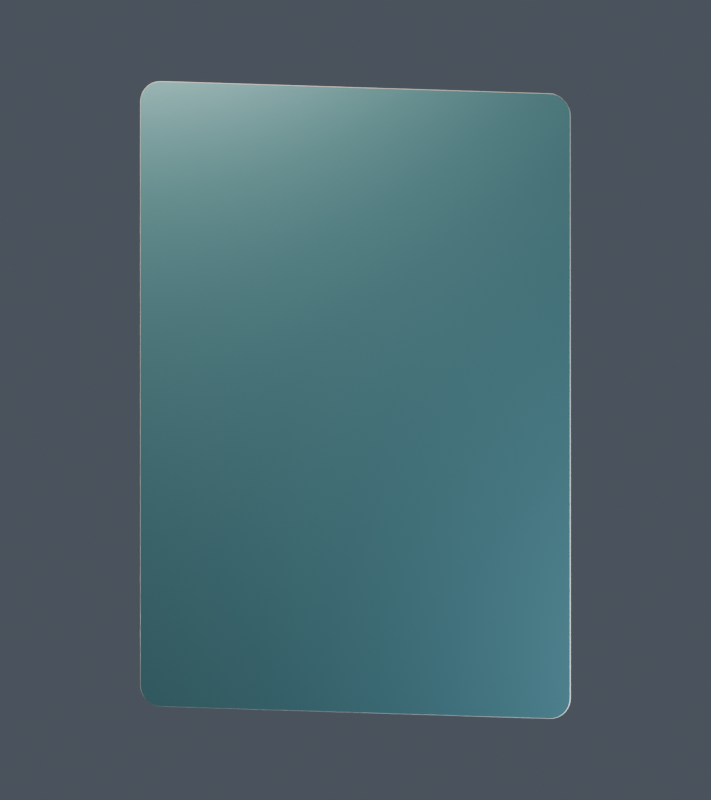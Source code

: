 # Source: collector-card.blend  (saved by Blender 5.2.44; exported with 4.5.12 LTS)
import bpy
from mathutils import Matrix  # noqa: F401  (used for matrix-valued properties, if any)

bpy.ops.wm.read_factory_settings(use_empty=True)
scene = bpy.context.scene
scene.name = 'Scene'

# ---- materials (node trees are filled in below, after node groups)
mat_00_front___replace_with_card_art = bpy.data.materials.new('00 Front — replace with card art')
mat_00_front___replace_with_card_art.diffuse_color = (0.06, 0.22, 0.25, 1.0)
mat_01_back___replace_with_card_back = bpy.data.materials.new('01 Back — replace with card back')
mat_01_back___replace_with_card_back.diffuse_color = (0.022, 0.065, 0.2, 1.0)
mat_02_edge___laminated_cardstock = bpy.data.materials.new('02 Edge — laminated cardstock')
mat_02_edge___laminated_cardstock.diffuse_color = (0.78, 0.74, 0.66, 1.0)

# ---- material node trees
mat_00_front___replace_with_card_art.use_nodes = True; mat_00_front___replace_with_card_art.node_tree.nodes.clear()
_N = mat_00_front___replace_with_card_art.node_tree.nodes; _L = mat_00_front___replace_with_card_art.node_tree.links
n0 = _N.new('ShaderNodeBsdfPrincipled'); n0.name = 'Principled BSDF'; n0.location = (30, 200)
n0.inputs[1].default_value = 0.68
n0.inputs[2].default_value = 0.27
n0.inputs[10].default_value = 0.005
n0.inputs[19].default_value = 0.45
n0.inputs[20].default_value = 0.16
n0.inputs[29].default_value = 430.0
n0.inputs[30].default_value = 1.35
n1 = _N.new('ShaderNodeOutputMaterial'); n1.name = 'Material Output'; n1.location = (350, 200)
n2 = _N.new('ShaderNodeTexCoord'); n2.name = 'Texture Coordinate'; n2.location = (-750, 0)
n3 = _N.new('ShaderNodeLayerWeight'); n3.name = 'Layer Weight'; n3.location = (-750, 220)
n3.inputs[0].default_value = 0.28
n4 = _N.new('ShaderNodeValToRGB'); n4.name = 'Angle-dependent preview foil'; n4.location = (-480, 220)
while len(n4.color_ramp.elements) > 1: n4.color_ramp.elements.remove(n4.color_ramp.elements[-1])
n4.color_ramp.elements[0].position = 0.0; n4.color_ramp.elements[0].color = (0.08, 0.21, 0.25, 1.0)
_e = n4.color_ramp.elements.new(0.24); _e.color = (0.13, 0.42, 0.39, 1.0)
_e = n4.color_ramp.elements.new(0.5); _e.color = (0.52, 0.23, 0.39, 1.0)
_e = n4.color_ramp.elements.new(0.76); _e.color = (0.45, 0.39, 0.16, 1.0)
_e = n4.color_ramp.elements.new(1.0); _e.color = (0.1, 0.19, 0.38, 1.0)
n5 = _N.new('ShaderNodeTexWave'); n5.name = 'Wave Texture'; n5.location = (-480, -80)
n5.width = 160
n5.bands_direction = 'DIAGONAL'
n5.inputs[1].default_value = 170.0
n5.inputs[2].default_value = 0.14
n6 = _N.new('ShaderNodeBump'); n6.name = 'Bump'; n6.location = (-200, -40)
n6.inputs[0].default_value = 0.045
n6.inputs[1].default_value = 3e-06
_L.new(n0.outputs[0], n1.inputs[0])
_L.new(n3.outputs[1], n4.inputs[0])
_L.new(n4.outputs[0], n0.inputs[0])
_L.new(n2.outputs[2], n5.inputs[0])
_L.new(n5.outputs[1], n6.inputs[3])
_L.new(n6.outputs[0], n0.inputs[5])
n1.is_active_output = True
mat_01_back___replace_with_card_back.use_nodes = True; mat_01_back___replace_with_card_back.node_tree.nodes.clear()
_N = mat_01_back___replace_with_card_back.node_tree.nodes; _L = mat_01_back___replace_with_card_back.node_tree.links
n0 = _N.new('ShaderNodeBsdfPrincipled'); n0.name = 'Principled BSDF'; n0.location = (-200, 100)
n0.inputs[0].default_value = (0.022, 0.065, 0.2, 1.0)
n0.inputs[2].default_value = 0.4
n0.inputs[10].default_value = 0.005
n0.inputs[19].default_value = 0.18
n0.inputs[20].default_value = 0.16
n1 = _N.new('ShaderNodeOutputMaterial'); n1.name = 'Material Output'; n1.location = (200, 100)
_L.new(n0.outputs[0], n1.inputs[0])
n1.is_active_output = True
mat_02_edge___laminated_cardstock.use_nodes = True; mat_02_edge___laminated_cardstock.node_tree.nodes.clear()
_N = mat_02_edge___laminated_cardstock.node_tree.nodes; _L = mat_02_edge___laminated_cardstock.node_tree.links
n0 = _N.new('ShaderNodeBsdfPrincipled'); n0.name = 'Principled BSDF'; n0.location = (-200, 100)
n0.inputs[0].default_value = (0.78, 0.74, 0.66, 1.0)
n0.inputs[2].default_value = 0.58
n0.inputs[10].default_value = 0.005
n0.inputs[19].default_value = 0.18
n0.inputs[20].default_value = 0.16
n1 = _N.new('ShaderNodeOutputMaterial'); n1.name = 'Material Output'; n1.location = (200, 100)
_L.new(n0.outputs[0], n1.inputs[0])
n1.is_active_output = True

# ---- world
world_soft_collector_studio = bpy.data.worlds.new('Soft collector studio'); scene.world = world_soft_collector_studio
world_soft_collector_studio.use_nodes = True; world_soft_collector_studio.node_tree.nodes.clear()
_N = world_soft_collector_studio.node_tree.nodes; _L = world_soft_collector_studio.node_tree.links
n0 = _N.new('ShaderNodeBackground'); n0.name = 'Background'; n0.location = (-200, 100)
n0.inputs[0].default_value = (0.17, 0.2, 0.25, 1.0)
n0.inputs[1].default_value = 0.45
n1 = _N.new('ShaderNodeOutputWorld'); n1.name = 'World Output'; n1.location = (200, 100)
_L.new(n0.outputs[0], n1.inputs[0])
n1.is_active_output = True

# ---- cameras
cam_camera = bpy.data.cameras.new('Camera')
cam_camera.type = 'ORTHO'
cam_camera.ortho_scale = 0.112

# ---- lights
light_area = bpy.data.lights.new('Area', 'AREA')
light_area.color = (1.0, 0.88, 0.75)
light_area.energy = 0.3
light_area.shape = 'DISK'
light_area.size = 0.08
light_area.size_y = 1.0
light_area_001 = bpy.data.lights.new('Area.001', 'AREA')
light_area_001.color = (0.72, 0.87, 1.0)
light_area_001.energy = 0.15
light_area_001.shape = 'DISK'
light_area_001.size = 0.06
light_area_001.size_y = 1.0
light_area_002 = bpy.data.lights.new('Area.002', 'AREA')
light_area_002.color = (0.85, 0.93, 1.0)
light_area_002.energy = 0.25
light_area_002.shape = 'DISK'
light_area_002.size = 0.06
light_area_002.size_y = 1.0

# ---- meshes
me_collector_card___rounded_paper_and_beveled_rim = bpy.data.meshes.new('Collector card — rounded paper and beveled rim')
me_collector_card___rounded_paper_and_beveled_rim.from_pydata([(0.03145, 0.041, -0.00015), (0.03139, 0.04158, -0.00015), (0.03123, 0.04213, -0.00015), (0.03095, 0.04264, -0.00015), (0.03059, 0.04309, -0.00015), (0.03014, 0.04345, -0.00015), (0.02963, 0.04373, -0.00015), (0.02908, 0.04389, -0.00015), (0.0285, 0.04395, -0.00015), (-0.0285, 0.04395, -0.00015), (-0.02908, 0.04389, -0.00015), (-0.02963, 0.04373, -0.00015), (-0.03014, 0.04345, -0.00015), (-0.03059, 0.04309, -0.00015), (-0.03095, 0.04264, -0.00015), (-0.03123, 0.04213, -0.00015), (-0.03139, 0.04158, -0.00015), (-0.03145, 0.041, -0.00015), (-0.03145, -0.041, -0.00015), (-0.03139, -0.04158, -0.00015), (-0.03123, -0.04213, -0.00015), (-0.03095, -0.04264, -0.00015), (-0.03059, -0.04309, -0.00015), (-0.03014, -0.04345, -0.00015), (-0.02963, -0.04373, -0.00015), (-0.02908, -0.04389, -0.00015), (-0.0285, -0.04395, -0.00015), (0.0285, -0.04395, -0.00015), (0.02908, -0.04389, -0.00015), (0.02963, -0.04373, -0.00015), (0.03014, -0.04345, -0.00015), (0.03059, -0.04309, -0.00015), (0.03095, -0.04264, -0.00015), (0.03123, -0.04213, -0.00015), (0.03139, -0.04158, -0.00015), (0.03145, -0.041, -0.00015), (0.0315, 0.041, -0.0001), (0.03144, 0.04159, -0.0001), (0.03127, 0.04215, -0.0001), (0.03099, 0.04267, -0.0001), (0.03062, 0.04312, -0.0001), (0.03017, 0.04349, -0.0001), (0.02965, 0.04377, -0.0001), (0.02909, 0.04394, -0.0001), (0.0285, 0.044, -0.0001), (-0.0285, 0.044, -0.0001), (-0.02909, 0.04394, -0.0001), (-0.02965, 0.04377, -0.0001), (-0.03017, 0.04349, -0.0001), (-0.03062, 0.04312, -0.0001), (-0.03099, 0.04267, -0.0001), (-0.03127, 0.04215, -0.0001), (-0.03144, 0.04159, -0.0001), (-0.0315, 0.041, -0.0001), (-0.0315, -0.041, -0.0001), (-0.03144, -0.04159, -0.0001), (-0.03127, -0.04215, -0.0001), (-0.03099, -0.04267, -0.0001), (-0.03062, -0.04312, -0.0001), (-0.03017, -0.04349, -0.0001), (-0.02965, -0.04377, -0.0001), (-0.02909, -0.04394, -0.0001), (-0.0285, -0.044, -0.0001), (0.0285, -0.044, -0.0001), (0.02909, -0.04394, -0.0001), (0.02965, -0.04377, -0.0001), (0.03017, -0.04349, -0.0001), (0.03062, -0.04312, -0.0001), (0.03099, -0.04267, -0.0001), (0.03127, -0.04215, -0.0001), (0.03144, -0.04159, -0.0001), (0.0315, -0.041, -0.0001), (0.0315, 0.041, 0.0001), (0.03144, 0.04159, 0.0001), (0.03127, 0.04215, 0.0001), (0.03099, 0.04267, 0.0001), (0.03062, 0.04312, 0.0001), (0.03017, 0.04349, 0.0001), (0.02965, 0.04377, 0.0001), (0.02909, 0.04394, 0.0001), (0.0285, 0.044, 0.0001), (-0.0285, 0.044, 0.0001), (-0.02909, 0.04394, 0.0001), (-0.02965, 0.04377, 0.0001), (-0.03017, 0.04349, 0.0001), (-0.03062, 0.04312, 0.0001), (-0.03099, 0.04267, 0.0001), (-0.03127, 0.04215, 0.0001), (-0.03144, 0.04159, 0.0001), (-0.0315, 0.041, 0.0001), (-0.0315, -0.041, 0.0001), (-0.03144, -0.04159, 0.0001), (-0.03127, -0.04215, 0.0001), (-0.03099, -0.04267, 0.0001), (-0.03062, -0.04312, 0.0001), (-0.03017, -0.04349, 0.0001), (-0.02965, -0.04377, 0.0001), (-0.02909, -0.04394, 0.0001), (-0.0285, -0.044, 0.0001), (0.0285, -0.044, 0.0001), (0.02909, -0.04394, 0.0001), (0.02965, -0.04377, 0.0001), (0.03017, -0.04349, 0.0001), (0.03062, -0.04312, 0.0001), (0.03099, -0.04267, 0.0001), (0.03127, -0.04215, 0.0001), (0.03144, -0.04159, 0.0001), (0.0315, -0.041, 0.0001), (0.03145, 0.041, 0.00015), (0.03139, 0.04158, 0.00015), (0.03123, 0.04213, 0.00015), (0.03095, 0.04264, 0.00015), (0.03059, 0.04309, 0.00015), (0.03014, 0.04345, 0.00015), (0.02963, 0.04373, 0.00015), (0.02908, 0.04389, 0.00015), (0.0285, 0.04395, 0.00015), (-0.0285, 0.04395, 0.00015), (-0.02908, 0.04389, 0.00015), (-0.02963, 0.04373, 0.00015), (-0.03014, 0.04345, 0.00015), (-0.03059, 0.04309, 0.00015), (-0.03095, 0.04264, 0.00015), (-0.03123, 0.04213, 0.00015), (-0.03139, 0.04158, 0.00015), (-0.03145, 0.041, 0.00015), (-0.03145, -0.041, 0.00015), (-0.03139, -0.04158, 0.00015), (-0.03123, -0.04213, 0.00015), (-0.03095, -0.04264, 0.00015), (-0.03059, -0.04309, 0.00015), (-0.03014, -0.04345, 0.00015), (-0.02963, -0.04373, 0.00015), (-0.02908, -0.04389, 0.00015), (-0.0285, -0.04395, 0.00015), (0.0285, -0.04395, 0.00015), (0.02908, -0.04389, 0.00015), (0.02963, -0.04373, 0.00015), (0.03014, -0.04345, 0.00015), (0.03059, -0.04309, 0.00015), (0.03095, -0.04264, 0.00015), (0.03123, -0.04213, 0.00015), (0.03139, -0.04158, 0.00015), (0.03145, -0.041, 0.00015)], [], [(108, 109, 110, 111, 112, 113, 114, 115, 116, 117, 118, 119, 120, 121, 122, 123, 124, 125, 126, 127, 128, 129, 130, 131, 132, 133, 134, 135, 136, 137, 138, 139, 140, 141, 142, 143), (35, 34, 33, 32, 31, 30, 29, 28, 27, 26, 25, 24, 23, 22, 21, 20, 19, 18, 17, 16, 15, 14, 13, 12, 11, 10, 9, 8, 7, 6, 5, 4, 3, 2, 1, 0), (0, 1, 37, 36), (1, 2, 38, 37), (2, 3, 39, 38), (3, 4, 40, 39), (4, 5, 41, 40), (5, 6, 42, 41), (6, 7, 43, 42), (7, 8, 44, 43), (8, 9, 45, 44), (9, 10, 46, 45), (10, 11, 47, 46), (11, 12, 48, 47), (12, 13, 49, 48), (13, 14, 50, 49), (14, 15, 51, 50), (15, 16, 52, 51), (16, 17, 53, 52), (17, 18, 54, 53), (18, 19, 55, 54), (19, 20, 56, 55), (20, 21, 57, 56), (21, 22, 58, 57), (22, 23, 59, 58), (23, 24, 60, 59), (24, 25, 61, 60), (25, 26, 62, 61), (26, 27, 63, 62), (27, 28, 64, 63), (28, 29, 65, 64), (29, 30, 66, 65), (30, 31, 67, 66), (31, 32, 68, 67), (32, 33, 69, 68), (33, 34, 70, 69), (34, 35, 71, 70), (35, 0, 36, 71), (36, 37, 73, 72), (37, 38, 74, 73), (38, 39, 75, 74), (39, 40, 76, 75), (40, 41, 77, 76), (41, 42, 78, 77), (42, 43, 79, 78), (43, 44, 80, 79), (44, 45, 81, 80), (45, 46, 82, 81), (46, 47, 83, 82), (47, 48, 84, 83), (48, 49, 85, 84), (49, 50, 86, 85), (50, 51, 87, 86), (51, 52, 88, 87), (52, 53, 89, 88), (53, 54, 90, 89), (54, 55, 91, 90), (55, 56, 92, 91), (56, 57, 93, 92), (57, 58, 94, 93), (58, 59, 95, 94), (59, 60, 96, 95), (60, 61, 97, 96), (61, 62, 98, 97), (62, 63, 99, 98), (63, 64, 100, 99), (64, 65, 101, 100), (65, 66, 102, 101), (66, 67, 103, 102), (67, 68, 104, 103), (68, 69, 105, 104), (69, 70, 106, 105), (70, 71, 107, 106), (71, 36, 72, 107), (72, 73, 109, 108), (73, 74, 110, 109), (74, 75, 111, 110), (75, 76, 112, 111), (76, 77, 113, 112), (77, 78, 114, 113), (78, 79, 115, 114), (79, 80, 116, 115), (80, 81, 117, 116), (81, 82, 118, 117), (82, 83, 119, 118), (83, 84, 120, 119), (84, 85, 121, 120), (85, 86, 122, 121), (86, 87, 123, 122), (87, 88, 124, 123), (88, 89, 125, 124), (89, 90, 126, 125), (90, 91, 127, 126), (91, 92, 128, 127), (92, 93, 129, 128), (93, 94, 130, 129), (94, 95, 131, 130), (95, 96, 132, 131), (96, 97, 133, 132), (97, 98, 134, 133), (98, 99, 135, 134), (99, 100, 136, 135), (100, 101, 137, 136), (101, 102, 138, 137), (102, 103, 139, 138), (103, 104, 140, 139), (104, 105, 141, 140), (105, 106, 142, 141), (106, 107, 143, 142), (107, 72, 108, 143)])
me_collector_card___rounded_paper_and_beveled_rim.polygons.foreach_set('use_smooth', [0, 0, 1, 1, 1, 1, 1, 1, 1, 1, 1, 1, 1, 1, 1, 1, 1, 1, 1, 1, 1, 1, 1, 1, 1, 1, 1, 1, 1, 1, 1, 1, 1, 1, 1, 1, 1, 1, 1, 1, 1, 1, 1, 1, 1, 1, 1, 1, 1, 1, 1, 1, 1, 1, 1, 1, 1, 1, 1, 1, 1, 1, 1, 1, 1, 1, 1, 1, 1, 1, 1, 1, 1, 1, 1, 1, 1, 1, 1, 1, 1, 1, 1, 1, 1, 1, 1, 1, 1, 1, 1, 1, 1, 1, 1, 1, 1, 1, 1, 1, 1, 1, 1, 1, 1, 1, 1, 1, 1, 1])
me_collector_card___rounded_paper_and_beveled_rim.polygons.foreach_set('material_index', [0, 1, 2, 2, 2, 2, 2, 2, 2, 2, 2, 2, 2, 2, 2, 2, 2, 2, 2, 2, 2, 2, 2, 2, 2, 2, 2, 2, 2, 2, 2, 2, 2, 2, 2, 2, 2, 2, 2, 2, 2, 2, 2, 2, 2, 2, 2, 2, 2, 2, 2, 2, 2, 2, 2, 2, 2, 2, 2, 2, 2, 2, 2, 2, 2, 2, 2, 2, 2, 2, 2, 2, 2, 2, 2, 2, 2, 2, 2, 2, 2, 2, 2, 2, 2, 2, 2, 2, 2, 2, 2, 2, 2, 2, 2, 2, 2, 2, 2, 2, 2, 2, 2, 2, 2, 2, 2, 2, 2, 2])
_k = set([(0, 1), (0, 35), (1, 2), (2, 3), (3, 4), (4, 5), (5, 6), (6, 7), (7, 8), (8, 9), (9, 10), (10, 11), (11, 12), (12, 13), (13, 14), (14, 15), (15, 16), (16, 17), (17, 18), (18, 19), (19, 20), (20, 21), (21, 22), (22, 23), (23, 24), (24, 25), (25, 26), (26, 27), (27, 28), (28, 29), (29, 30), (30, 31), (31, 32), (32, 33), (33, 34), (34, 35), (108, 109), (108, 143), (109, 110), (110, 111), (111, 112), (112, 113), (113, 114), (114, 115), (115, 116), (116, 117), (117, 118), (118, 119), (119, 120), (120, 121), (121, 122), (122, 123), (123, 124), (124, 125), (125, 126), (126, 127), (127, 128), (128, 129), (129, 130), (130, 131), (131, 132), (132, 133), (133, 134), (134, 135), (135, 136), (136, 137), (137, 138), (138, 139), (139, 140), (140, 141), (141, 142), (142, 143)])
me_collector_card___rounded_paper_and_beveled_rim.attributes.new('sharp_edge', 'BOOLEAN', 'EDGE').data.foreach_set('value', [ (min(e.vertices), max(e.vertices)) in _k for e in me_collector_card___rounded_paper_and_beveled_rim.edges])
_uv = me_collector_card___rounded_paper_and_beveled_rim.uv_layers.new(name='Card art · full rectangle')
_uv.uv.foreach_set('vector', [0.9992, 0.9659, 0.9983, 0.9724, 0.9956, 0.9787, 0.9913, 0.9845, 0.9855, 0.9896, 0.9784, 0.9938, 0.9703, 0.9969, 0.9615, 0.9988, 0.9524, 0.9994, 0.04762, 0.9994, 0.03848, 0.9988, 0.0297, 0.9969, 0.0216, 0.9938, 0.01451, 0.9896, 0.008685, 0.9845, 0.004358, 0.9787, 0.001693, 0.9724, 0.0007937, 0.9659, 0.0007937, 0.03409, 0.001693, 0.02755, 0.004358, 0.02126, 0.008685, 0.01547, 0.01451, 0.01039, 0.0216, 0.006218, 0.0297, 0.00312, 0.03848, 0.001212, 0.04762, 0.0005682, 0.9524, 0.0005682, 0.9615, 0.001212, 0.9703, 0.00312, 0.9784, 0.006218, 0.9855, 0.01039, 0.9913, 0.01547, 0.9956, 0.02126, 0.9983, 0.02755, 0.9992, 0.03409, 0.0007937, 0.03409, 0.001693, 0.02755, 0.004358, 0.02126, 0.008685, 0.01547, 0.01451, 0.01039, 0.0216, 0.006218, 0.0297, 0.00312, 0.03848, 0.001212, 0.04762, 0.0005682, 0.9524, 0.0005682, 0.9615, 0.001212, 0.9703, 0.00312, 0.9784, 0.006218, 0.9855, 0.01039, 0.9913, 0.01547, 0.9956, 0.02126, 0.9983, 0.02755, 0.9992, 0.03409, 0.9992, 0.9659, 0.9983, 0.9724, 0.9956, 0.9787, 0.9913, 0.9845, 0.9855, 0.9896, 0.9784, 0.9938, 0.9703, 0.9969, 0.9615, 0.9988, 0.9524, 0.9994, 0.04762, 0.9994, 0.03848, 0.9988, 0.0297, 0.9969, 0.0216, 0.9938, 0.01451, 0.9896, 0.008685, 0.9845, 0.004358, 0.9787, 0.001693, 0.9724, 0.0007937, 0.9659, 0.9992, 0.9659, 0.9983, 0.9724, 0.9991, 0.9726, 1.0, 0.9659, 0.9983, 0.9724, 0.9956, 0.9787, 0.9964, 0.979, 0.9991, 0.9726, 0.9956, 0.9787, 0.9913, 0.9845, 0.992, 0.9848, 0.9964, 0.979, 0.9913, 0.9845, 0.9855, 0.9896, 0.9861, 0.99, 0.992, 0.9848, 0.9855, 0.9896, 0.9784, 0.9938, 0.9788, 0.9943, 0.9861, 0.99, 0.9784, 0.9938, 0.9703, 0.9969, 0.9706, 0.9974, 0.9788, 0.9943, 0.9703, 0.9969, 0.9615, 0.9988, 0.9617, 0.9993, 0.9706, 0.9974, 0.9615, 0.9988, 0.9524, 0.9994, 0.9524, 1.0, 0.9617, 0.9993, 0.9524, 0.9994, 0.04762, 0.9994, 0.04762, 1.0, 0.9524, 1.0, 0.04762, 0.9994, 0.03848, 0.9988, 0.03833, 0.9993, 0.04762, 1.0, 0.03848, 0.9988, 0.0297, 0.9969, 0.0294, 0.9974, 0.03833, 0.9993, 0.0297, 0.9969, 0.0216, 0.9938, 0.02116, 0.9943, 0.0294, 0.9974, 0.0216, 0.9938, 0.01451, 0.9896, 0.01395, 0.99, 0.02116, 0.9943, 0.01451, 0.9896, 0.008685, 0.9845, 0.008025, 0.9848, 0.01395, 0.99, 0.008685, 0.9845, 0.004358, 0.9787, 0.003625, 0.979, 0.008025, 0.9848, 0.004358, 0.9787, 0.001693, 0.9724, 0.000915, 0.9726, 0.003625, 0.979, 0.001693, 0.9724, 0.0007937, 0.9659, 3.028e-08, 0.9659, 0.000915, 0.9726, 0.0007937, 0.9659, 0.0007937, 0.03409, 3.028e-08, 0.03409, 3.028e-08, 0.9659, 0.0007937, 0.03409, 0.001693, 0.02755, 0.000915, 0.02744, 3.028e-08, 0.03409, 0.001693, 0.02755, 0.004358, 0.02126, 0.003625, 0.02104, 0.000915, 0.02744, 0.004358, 0.02126, 0.008685, 0.01547, 0.008025, 0.01515, 0.003625, 0.02104, 0.008685, 0.01547, 0.01451, 0.01039, 0.01395, 0.009985, 0.008025, 0.01515, 0.01451, 0.01039, 0.0216, 0.006218, 0.02116, 0.005745, 0.01395, 0.009985, 0.0216, 0.006218, 0.0297, 0.00312, 0.0294, 0.002595, 0.02116, 0.005745, 0.0297, 0.00312, 0.03848, 0.001212, 0.03833, 0.0006551, 0.0294, 0.002595, 0.03848, 0.001212, 0.04762, 0.0005682, 0.04762, 4.335e-08, 0.03833, 0.0006551, 0.04762, 0.0005682, 0.9524, 0.0005682, 0.9524, 4.335e-08, 0.04762, 4.335e-08, 0.9524, 0.0005682, 0.9615, 0.001212, 0.9617, 0.0006551, 0.9524, 4.335e-08, 0.9615, 0.001212, 0.9703, 0.00312, 0.9706, 0.002595, 0.9617, 0.0006551, 0.9703, 0.00312, 0.9784, 0.006218, 0.9788, 0.005745, 0.9706, 0.002595, 0.9784, 0.006218, 0.9855, 0.01039, 0.9861, 0.009985, 0.9788, 0.005745, 0.9855, 0.01039, 0.9913, 0.01547, 0.992, 0.01515, 0.9861, 0.009985, 0.9913, 0.01547, 0.9956, 0.02126, 0.9964, 0.02104, 0.992, 0.01515, 0.9956, 0.02126, 0.9983, 0.02755, 0.9991, 0.02744, 0.9964, 0.02104, 0.9983, 0.02755, 0.9992, 0.03409, 1.0, 0.03409, 0.9991, 0.02744, 0.9992, 0.03409, 0.9992, 0.9659, 1.0, 0.9659, 1.0, 0.03409, 1.0, 0.9659, 0.9991, 0.9726, 0.9991, 0.9726, 1.0, 0.9659, 0.9991, 0.9726, 0.9964, 0.979, 0.9964, 0.979, 0.9991, 0.9726, 0.9964, 0.979, 0.992, 0.9848, 0.992, 0.9848, 0.9964, 0.979, 0.992, 0.9848, 0.9861, 0.99, 0.9861, 0.99, 0.992, 0.9848, 0.9861, 0.99, 0.9788, 0.9943, 0.9788, 0.9943, 0.9861, 0.99, 0.9788, 0.9943, 0.9706, 0.9974, 0.9706, 0.9974, 0.9788, 0.9943, 0.9706, 0.9974, 0.9617, 0.9993, 0.9617, 0.9993, 0.9706, 0.9974, 0.9617, 0.9993, 0.9524, 1.0, 0.9524, 1.0, 0.9617, 0.9993, 0.9524, 1.0, 0.04762, 1.0, 0.04762, 1.0, 0.9524, 1.0, 0.04762, 1.0, 0.03833, 0.9993, 0.03833, 0.9993, 0.04762, 1.0, 0.03833, 0.9993, 0.0294, 0.9974, 0.0294, 0.9974, 0.03833, 0.9993, 0.0294, 0.9974, 0.02116, 0.9943, 0.02116, 0.9943, 0.0294, 0.9974, 0.02116, 0.9943, 0.01395, 0.99, 0.01395, 0.99, 0.02116, 0.9943, 0.01395, 0.99, 0.008025, 0.9848, 0.008025, 0.9848, 0.01395, 0.99, 0.008025, 0.9848, 0.003625, 0.979, 0.003625, 0.979, 0.008025, 0.9848, 0.003625, 0.979, 0.000915, 0.9726, 0.000915, 0.9726, 0.003625, 0.979, 0.000915, 0.9726, 3.028e-08, 0.9659, 3.028e-08, 0.9659, 0.000915, 0.9726, 3.028e-08, 0.9659, 3.028e-08, 0.03409, 3.028e-08, 0.03409, 3.028e-08, 0.9659, 3.028e-08, 0.03409, 0.000915, 0.02744, 0.000915, 0.02744, 3.028e-08, 0.03409, 0.000915, 0.02744, 0.003625, 0.02104, 0.003625, 0.02104, 0.000915, 0.02744, 0.003625, 0.02104, 0.008025, 0.01515, 0.008025, 0.01515, 0.003625, 0.02104, 0.008025, 0.01515, 0.01395, 0.009985, 0.01395, 0.009985, 0.008025, 0.01515, 0.01395, 0.009985, 0.02116, 0.005745, 0.02116, 0.005745, 0.01395, 0.009985, 0.02116, 0.005745, 0.0294, 0.002595, 0.0294, 0.002595, 0.02116, 0.005745, 0.0294, 0.002595, 0.03833, 0.0006551, 0.03833, 0.0006551, 0.0294, 0.002595, 0.03833, 0.0006551, 0.04762, 4.335e-08, 0.04762, 4.335e-08, 0.03833, 0.0006551, 0.04762, 4.335e-08, 0.9524, 4.335e-08, 0.9524, 4.335e-08, 0.04762, 4.335e-08, 0.9524, 4.335e-08, 0.9617, 0.0006551, 0.9617, 0.0006551, 0.9524, 4.335e-08, 0.9617, 0.0006551, 0.9706, 0.002595, 0.9706, 0.002595, 0.9617, 0.0006551, 0.9706, 0.002595, 0.9788, 0.005745, 0.9788, 0.005745, 0.9706, 0.002595, 0.9788, 0.005745, 0.9861, 0.009985, 0.9861, 0.009985, 0.9788, 0.005745, 0.9861, 0.009985, 0.992, 0.01515, 0.992, 0.01515, 0.9861, 0.009985, 0.992, 0.01515, 0.9964, 0.02104, 0.9964, 0.02104, 0.992, 0.01515, 0.9964, 0.02104, 0.9991, 0.02744, 0.9991, 0.02744, 0.9964, 0.02104, 0.9991, 0.02744, 1.0, 0.03409, 1.0, 0.03409, 0.9991, 0.02744, 1.0, 0.03409, 1.0, 0.9659, 1.0, 0.9659, 1.0, 0.03409, 1.0, 0.9659, 0.9991, 0.9726, 0.9983, 0.9724, 0.9992, 0.9659, 0.9991, 0.9726, 0.9964, 0.979, 0.9956, 0.9787, 0.9983, 0.9724, 0.9964, 0.979, 0.992, 0.9848, 0.9913, 0.9845, 0.9956, 0.9787, 0.992, 0.9848, 0.9861, 0.99, 0.9855, 0.9896, 0.9913, 0.9845, 0.9861, 0.99, 0.9788, 0.9943, 0.9784, 0.9938, 0.9855, 0.9896, 0.9788, 0.9943, 0.9706, 0.9974, 0.9703, 0.9969, 0.9784, 0.9938, 0.9706, 0.9974, 0.9617, 0.9993, 0.9615, 0.9988, 0.9703, 0.9969, 0.9617, 0.9993, 0.9524, 1.0, 0.9524, 0.9994, 0.9615, 0.9988, 0.9524, 1.0, 0.04762, 1.0, 0.04762, 0.9994, 0.9524, 0.9994, 0.04762, 1.0, 0.03833, 0.9993, 0.03848, 0.9988, 0.04762, 0.9994, 0.03833, 0.9993, 0.0294, 0.9974, 0.0297, 0.9969, 0.03848, 0.9988, 0.0294, 0.9974, 0.02116, 0.9943, 0.0216, 0.9938, 0.0297, 0.9969, 0.02116, 0.9943, 0.01395, 0.99, 0.01451, 0.9896, 0.0216, 0.9938, 0.01395, 0.99, 0.008025, 0.9848, 0.008685, 0.9845, 0.01451, 0.9896, 0.008025, 0.9848, 0.003625, 0.979, 0.004358, 0.9787, 0.008685, 0.9845, 0.003625, 0.979, 0.000915, 0.9726, 0.001693, 0.9724, 0.004358, 0.9787, 0.000915, 0.9726, 3.028e-08, 0.9659, 0.0007937, 0.9659, 0.001693, 0.9724, 3.028e-08, 0.9659, 3.028e-08, 0.03409, 0.0007937, 0.03409, 0.0007937, 0.9659, 3.028e-08, 0.03409, 0.000915, 0.02744, 0.001693, 0.02755, 0.0007937, 0.03409, 0.000915, 0.02744, 0.003625, 0.02104, 0.004358, 0.02126, 0.001693, 0.02755, 0.003625, 0.02104, 0.008025, 0.01515, 0.008685, 0.01547, 0.004358, 0.02126, 0.008025, 0.01515, 0.01395, 0.009985, 0.01451, 0.01039, 0.008685, 0.01547, 0.01395, 0.009985, 0.02116, 0.005745, 0.0216, 0.006218, 0.01451, 0.01039, 0.02116, 0.005745, 0.0294, 0.002595, 0.0297, 0.00312, 0.0216, 0.006218, 0.0294, 0.002595, 0.03833, 0.0006551, 0.03848, 0.001212, 0.0297, 0.00312, 0.03833, 0.0006551, 0.04762, 4.335e-08, 0.04762, 0.0005682, 0.03848, 0.001212, 0.04762, 4.335e-08, 0.9524, 4.335e-08, 0.9524, 0.0005682, 0.04762, 0.0005682, 0.9524, 4.335e-08, 0.9617, 0.0006551, 0.9615, 0.001212, 0.9524, 0.0005682, 0.9617, 0.0006551, 0.9706, 0.002595, 0.9703, 0.00312, 0.9615, 0.001212, 0.9706, 0.002595, 0.9788, 0.005745, 0.9784, 0.006218, 0.9703, 0.00312, 0.9788, 0.005745, 0.9861, 0.009985, 0.9855, 0.01039, 0.9784, 0.006218, 0.9861, 0.009985, 0.992, 0.01515, 0.9913, 0.01547, 0.9855, 0.01039, 0.992, 0.01515, 0.9964, 0.02104, 0.9956, 0.02126, 0.9913, 0.01547, 0.9964, 0.02104, 0.9991, 0.02744, 0.9983, 0.02755, 0.9956, 0.02126, 0.9991, 0.02744, 1.0, 0.03409, 0.9992, 0.03409, 0.9983, 0.02755, 1.0, 0.03409, 1.0, 0.9659, 0.9992, 0.9659, 0.9992, 0.03409])
me_collector_card___rounded_paper_and_beveled_rim.materials.append(mat_00_front___replace_with_card_art)
me_collector_card___rounded_paper_and_beveled_rim.materials.append(mat_01_back___replace_with_card_back)
me_collector_card___rounded_paper_and_beveled_rim.materials.append(mat_02_edge___laminated_cardstock)
me_collector_card___rounded_paper_and_beveled_rim.update()

# ---- objects
ob_collector_card___63___88___0_3_mm = bpy.data.objects.new('Collector card · 63 × 88 × 0.3 mm', me_collector_card___rounded_paper_and_beveled_rim)
ob_front_three_quarter_inspection_camera = bpy.data.objects.new('Front three-quarter inspection camera', cam_camera)
ob_warm_strip = bpy.data.objects.new('Warm strip', light_area)
ob_cool_fill = bpy.data.objects.new('Cool fill', light_area_001)
ob_edge_softbox = bpy.data.objects.new('Edge softbox', light_area_002)

# ---- transforms, parenting, visibility, modifiers, constraints
ob_collector_card___63___88___0_3_mm.location = (0.0, 0.0, 0.0)
ob_front_three_quarter_inspection_camera.location = (0.043, 0.015, 0.14)
ob_front_three_quarter_inspection_camera.rotation_euler = (-0.1021, 0.298, 0.0)
ob_warm_strip.location = (-0.055, 0.075, 0.085)
ob_warm_strip.rotation_euler = (0.8303, 1.975e-08, -2.509)
ob_cool_fill.location = (0.07, -0.045, 0.05)
ob_cool_fill.rotation_euler = (1.03, 7.886e-08, 0.9995)
ob_edge_softbox.location = (-0.035, -0.035, -0.045)
ob_edge_softbox.rotation_euler = (2.309, 1.059e-07, -0.7854)

# ---- collection membership
scene.collection.objects.link(ob_collector_card___63___88___0_3_mm)
scene.collection.objects.link(ob_front_three_quarter_inspection_camera)
scene.collection.objects.link(ob_warm_strip)
scene.collection.objects.link(ob_cool_fill)
scene.collection.objects.link(ob_edge_softbox)

# ---- scene / render settings (as saved in the file)
scene.camera = ob_front_three_quarter_inspection_camera
scene.frame_start = 1; scene.frame_end = 250; scene.frame_set(1)
scene.render.engine = 'CYCLES'
scene.render.resolution_x = 960
scene.render.film_transparent = True
scene.render.bake_bias = 0.0
scene.render.bake_samples = 0
scene.render.compositor_device = 'GPU'
scene.cycles.samples = 48
scene.eevee.use_volume_custom_range = False
scene.eevee.fast_gi_thickness_near = 0.1
scene.eevee.fast_gi_thickness_far = 0.0
scene.eevee.ray_tracing_options.screen_trace_thickness = 0.1
bpy.context.view_layer.update()
